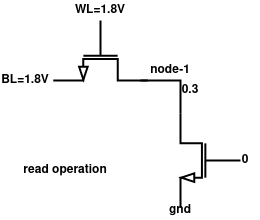

The diagram above was exported from draw.io. Its source (the exported page's mxGraphModel, read from the mxfile embedded in the PNG):
<mxGraphModel dx="1195" dy="603" grid="1" gridSize="10" guides="1" tooltips="1" connect="1" arrows="1" fold="1" page="1" pageScale="1" pageWidth="850" pageHeight="1100" math="0" shadow="0">
  <root>
    <mxCell id="0" />
    <mxCell id="1" parent="0" />
    <mxCell id="923juJJQ_1ZPYoLwc65J-1" value="" style="verticalLabelPosition=bottom;shadow=0;dashed=0;align=center;html=1;verticalAlign=top;shape=mxgraph.electrical.transistors.nmos;pointerEvents=1;flipH=1;strokeWidth=2;fontStyle=1" vertex="1" parent="1">
      <mxGeometry x="400" y="230" width="60" height="100" as="geometry" />
    </mxCell>
    <mxCell id="923juJJQ_1ZPYoLwc65J-2" value="" style="verticalLabelPosition=bottom;shadow=0;dashed=0;align=center;html=1;verticalAlign=top;shape=mxgraph.electrical.transistors.nmos;pointerEvents=1;direction=south;strokeWidth=2;fontStyle=1" vertex="1" parent="1">
      <mxGeometry x="270" y="140" width="100" height="60" as="geometry" />
    </mxCell>
    <mxCell id="923juJJQ_1ZPYoLwc65J-3" value="" style="endArrow=none;html=1;rounded=0;exitX=1;exitY=0;exitDx=0;exitDy=0;exitPerimeter=0;strokeWidth=2;fontStyle=1" edge="1" parent="1" source="923juJJQ_1ZPYoLwc65J-1">
      <mxGeometry width="50" height="50" relative="1" as="geometry">
        <mxPoint x="400" y="250" as="sourcePoint" />
        <mxPoint x="360" y="200" as="targetPoint" />
        <Array as="points">
          <mxPoint x="400" y="200" />
        </Array>
      </mxGeometry>
    </mxCell>
    <mxCell id="923juJJQ_1ZPYoLwc65J-5" value="WL=1.8V" style="text;strokeColor=none;align=center;fillColor=none;html=1;verticalAlign=middle;whiteSpace=wrap;rounded=0;strokeWidth=2;fontStyle=1" vertex="1" parent="1">
      <mxGeometry x="300" y="120" width="40" height="20" as="geometry" />
    </mxCell>
    <mxCell id="923juJJQ_1ZPYoLwc65J-6" value="0.3" style="text;strokeColor=none;align=center;fillColor=none;html=1;verticalAlign=middle;whiteSpace=wrap;rounded=0;strokeWidth=2;fontStyle=1" vertex="1" parent="1">
      <mxGeometry x="390" y="200" width="40" height="20" as="geometry" />
    </mxCell>
    <mxCell id="923juJJQ_1ZPYoLwc65J-7" value="node-1" style="text;strokeColor=none;align=center;fillColor=none;html=1;verticalAlign=middle;whiteSpace=wrap;rounded=0;strokeWidth=2;fontStyle=1" vertex="1" parent="1">
      <mxGeometry x="370" y="180" width="40" height="20" as="geometry" />
    </mxCell>
    <mxCell id="923juJJQ_1ZPYoLwc65J-8" value="BL=1.8V" style="text;strokeColor=none;align=center;fillColor=none;html=1;verticalAlign=middle;whiteSpace=wrap;rounded=0;strokeWidth=2;fontStyle=1" vertex="1" parent="1">
      <mxGeometry x="220" y="190" width="50" height="20" as="geometry" />
    </mxCell>
    <mxCell id="923juJJQ_1ZPYoLwc65J-9" value="0" style="text;strokeColor=none;align=center;fillColor=none;html=1;verticalAlign=middle;whiteSpace=wrap;rounded=0;strokeWidth=2;fontStyle=1" vertex="1" parent="1">
      <mxGeometry x="450" y="270" width="30" height="20" as="geometry" />
    </mxCell>
    <mxCell id="923juJJQ_1ZPYoLwc65J-10" value="&lt;div&gt;gnd&lt;/div&gt;" style="text;strokeColor=none;align=center;fillColor=none;html=1;verticalAlign=middle;whiteSpace=wrap;rounded=0;strokeWidth=2;fontStyle=1" vertex="1" parent="1">
      <mxGeometry x="380" y="320" width="40" height="20" as="geometry" />
    </mxCell>
    <mxCell id="923juJJQ_1ZPYoLwc65J-11" value="read operation" style="text;strokeColor=none;align=center;fillColor=none;html=1;verticalAlign=middle;whiteSpace=wrap;rounded=0;fontStyle=1" vertex="1" parent="1">
      <mxGeometry x="240" y="280" width="90" height="20" as="geometry" />
    </mxCell>
  </root>
</mxGraphModel>